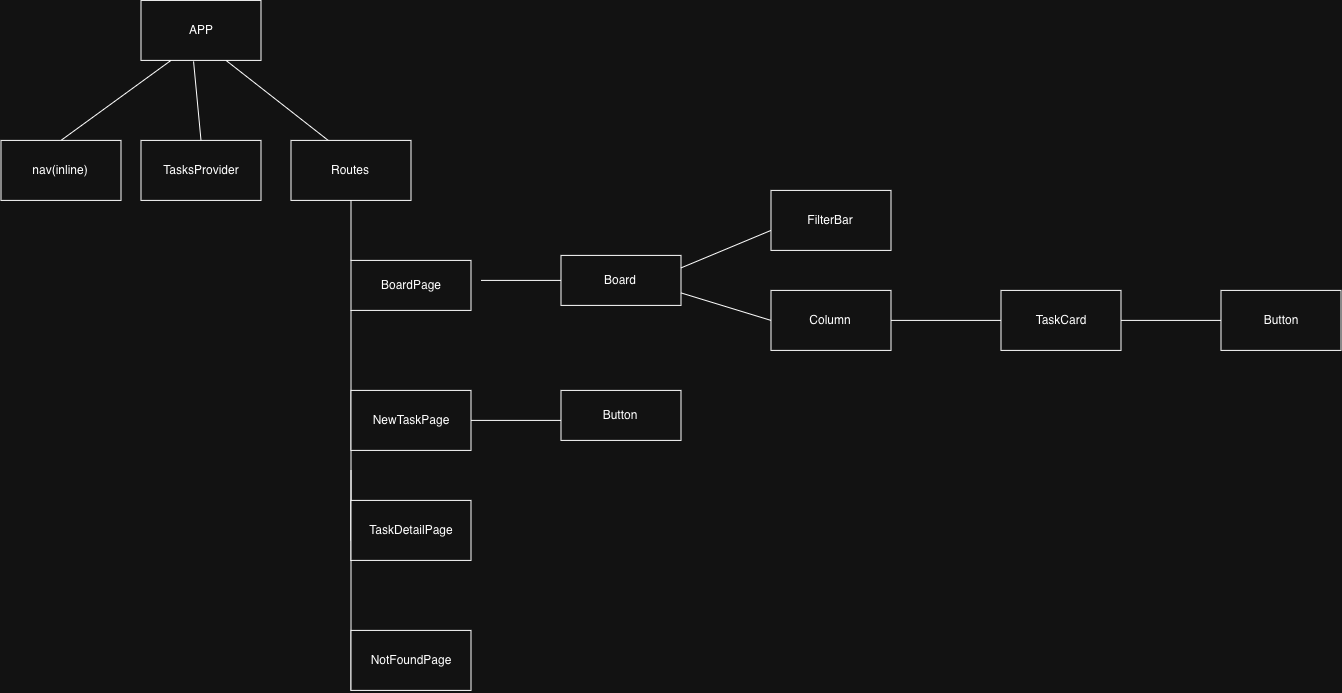

The diagram above was exported from draw.io. Its source (the exported page's mxGraphModel, read from the mxfile embedded in the PNG):
<mxGraphModel dx="991" dy="746" grid="1" gridSize="10" guides="1" tooltips="1" connect="1" arrows="1" fold="1" page="1" pageScale="1" pageWidth="850" pageHeight="1100" math="0" shadow="0">
  <root>
    <mxCell id="0" />
    <mxCell id="1" parent="0" />
    <mxCell id="pmC8VF8Ei-Ut-nG600y7-1" parent="1" style="rounded=0;whiteSpace=wrap;html=1;" value="APP" vertex="1">
      <mxGeometry height="60" width="120" x="280" y="40" as="geometry" />
    </mxCell>
    <mxCell id="pmC8VF8Ei-Ut-nG600y7-3" edge="1" parent="1" style="endArrow=none;html=1;rounded=0;" value="">
      <mxGeometry height="50" relative="1" width="50" as="geometry">
        <mxPoint x="200" y="180" as="sourcePoint" />
        <mxPoint x="310" y="100" as="targetPoint" />
      </mxGeometry>
    </mxCell>
    <mxCell id="pmC8VF8Ei-Ut-nG600y7-4" edge="1" parent="1" style="endArrow=none;html=1;rounded=0;" value="">
      <mxGeometry height="50" relative="1" width="50" as="geometry">
        <mxPoint x="480" y="190" as="sourcePoint" />
        <mxPoint x="365" y="100" as="targetPoint" />
      </mxGeometry>
    </mxCell>
    <mxCell id="pmC8VF8Ei-Ut-nG600y7-6" parent="1" style="rounded=0;whiteSpace=wrap;html=1;" value="Routes" vertex="1">
      <mxGeometry height="60" width="120" x="430" y="180" as="geometry" />
    </mxCell>
    <mxCell id="pmC8VF8Ei-Ut-nG600y7-10" edge="1" parent="1" style="endArrow=none;html=1;rounded=0;entryX=0.5;entryY=1;entryDx=0;entryDy=0;" target="pmC8VF8Ei-Ut-nG600y7-6" value="">
      <mxGeometry height="50" relative="1" width="50" as="geometry">
        <mxPoint x="490" y="300" as="sourcePoint" />
        <mxPoint x="390" y="240" as="targetPoint" />
      </mxGeometry>
    </mxCell>
    <mxCell id="pmC8VF8Ei-Ut-nG600y7-11" parent="1" style="rounded=0;whiteSpace=wrap;html=1;" value="BoardPage" vertex="1">
      <mxGeometry height="50" width="120" x="490" y="300" as="geometry" />
    </mxCell>
    <mxCell id="pmC8VF8Ei-Ut-nG600y7-22" edge="1" parent="1" style="endArrow=none;html=1;rounded=0;entryX=0.5;entryY=1;entryDx=0;entryDy=0;" value="">
      <mxGeometry height="50" relative="1" width="50" as="geometry">
        <mxPoint x="490" y="600" as="sourcePoint" />
        <mxPoint x="490" y="510" as="targetPoint" />
      </mxGeometry>
    </mxCell>
    <mxCell id="pmC8VF8Ei-Ut-nG600y7-27" parent="1" style="rounded=0;whiteSpace=wrap;html=1;" value="nav(inline)" vertex="1">
      <mxGeometry height="60" width="120" x="140" y="180" as="geometry" />
    </mxCell>
    <mxCell id="pmC8VF8Ei-Ut-nG600y7-28" edge="1" parent="1" source="pmC8VF8Ei-Ut-nG600y7-29" style="endArrow=none;html=1;rounded=0;entryX=0.438;entryY=1.017;entryDx=0;entryDy=0;entryPerimeter=0;exitX=0.5;exitY=0;exitDx=0;exitDy=0;" target="pmC8VF8Ei-Ut-nG600y7-1" value="">
      <mxGeometry height="50" relative="1" width="50" as="geometry">
        <mxPoint x="332.56" y="170" as="sourcePoint" />
        <mxPoint x="560" y="380" as="targetPoint" />
      </mxGeometry>
    </mxCell>
    <mxCell id="pmC8VF8Ei-Ut-nG600y7-29" parent="1" style="rounded=0;whiteSpace=wrap;html=1;" value="TasksProvider" vertex="1">
      <mxGeometry height="60" width="120" x="280" y="180" as="geometry" />
    </mxCell>
    <mxCell id="pmC8VF8Ei-Ut-nG600y7-31" edge="1" parent="1" style="endArrow=none;html=1;rounded=0;entryX=0;entryY=1;entryDx=0;entryDy=0;" target="pmC8VF8Ei-Ut-nG600y7-11" value="">
      <mxGeometry height="50" relative="1" width="50" as="geometry">
        <mxPoint x="490" y="580" as="sourcePoint" />
        <mxPoint x="560" y="380" as="targetPoint" />
      </mxGeometry>
    </mxCell>
    <mxCell id="pmC8VF8Ei-Ut-nG600y7-32" parent="1" style="rounded=0;whiteSpace=wrap;html=1;" value="NewTaskPage" vertex="1">
      <mxGeometry height="60" width="120" x="490" y="430" as="geometry" />
    </mxCell>
    <mxCell id="pmC8VF8Ei-Ut-nG600y7-33" parent="1" style="rounded=0;whiteSpace=wrap;html=1;" value="TaskDetailPage" vertex="1">
      <mxGeometry height="60" width="120" x="490" y="540" as="geometry" />
    </mxCell>
    <mxCell id="pmC8VF8Ei-Ut-nG600y7-34" edge="1" parent="1" source="pmC8VF8Ei-Ut-nG600y7-37" style="endArrow=none;html=1;rounded=0;entryX=0;entryY=1;entryDx=0;entryDy=0;exitX=0;exitY=1;exitDx=0;exitDy=0;" target="pmC8VF8Ei-Ut-nG600y7-33" value="">
      <mxGeometry height="50" relative="1" width="50" as="geometry">
        <mxPoint x="490" y="770" as="sourcePoint" />
        <mxPoint x="560" y="380" as="targetPoint" />
      </mxGeometry>
    </mxCell>
    <mxCell id="pmC8VF8Ei-Ut-nG600y7-37" parent="1" style="rounded=0;whiteSpace=wrap;html=1;" value="NotFoundPage" vertex="1">
      <mxGeometry height="60" width="120" x="490" y="670" as="geometry" />
    </mxCell>
    <mxCell id="pmC8VF8Ei-Ut-nG600y7-41" edge="1" parent="1" style="endArrow=none;html=1;rounded=0;entryX=0;entryY=0.5;entryDx=0;entryDy=0;" target="pmC8VF8Ei-Ut-nG600y7-42" value="">
      <mxGeometry height="50" relative="1" width="50" as="geometry">
        <mxPoint x="620" y="320" as="sourcePoint" />
        <mxPoint x="700" y="330" as="targetPoint" />
      </mxGeometry>
    </mxCell>
    <mxCell id="pmC8VF8Ei-Ut-nG600y7-42" parent="1" style="rounded=0;whiteSpace=wrap;html=1;" value="Board" vertex="1">
      <mxGeometry height="50" width="120" x="700" y="295" as="geometry" />
    </mxCell>
    <mxCell id="pmC8VF8Ei-Ut-nG600y7-44" edge="1" parent="1" source="pmC8VF8Ei-Ut-nG600y7-32" style="endArrow=none;html=1;rounded=0;exitX=1;exitY=0.5;exitDx=0;exitDy=0;" value="">
      <mxGeometry height="50" relative="1" width="50" as="geometry">
        <mxPoint x="650" y="440" as="sourcePoint" />
        <mxPoint x="700" y="460" as="targetPoint" />
      </mxGeometry>
    </mxCell>
    <mxCell id="pmC8VF8Ei-Ut-nG600y7-45" parent="1" style="rounded=0;whiteSpace=wrap;html=1;" value="Button" vertex="1">
      <mxGeometry height="50" width="120" x="700" y="430" as="geometry" />
    </mxCell>
    <mxCell id="pmC8VF8Ei-Ut-nG600y7-47" edge="1" parent="1" source="pmC8VF8Ei-Ut-nG600y7-42" style="endArrow=none;html=1;rounded=0;exitX=1;exitY=0.25;exitDx=0;exitDy=0;" value="">
      <mxGeometry height="50" relative="1" width="50" as="geometry">
        <mxPoint x="950" y="390" as="sourcePoint" />
        <mxPoint x="910" y="270" as="targetPoint" />
      </mxGeometry>
    </mxCell>
    <mxCell id="pmC8VF8Ei-Ut-nG600y7-48" edge="1" parent="1" source="pmC8VF8Ei-Ut-nG600y7-42" style="endArrow=none;html=1;rounded=0;exitX=1;exitY=0.75;exitDx=0;exitDy=0;" value="">
      <mxGeometry height="50" relative="1" width="50" as="geometry">
        <mxPoint x="600" y="440" as="sourcePoint" />
        <mxPoint x="910" y="360" as="targetPoint" />
      </mxGeometry>
    </mxCell>
    <mxCell id="pmC8VF8Ei-Ut-nG600y7-49" parent="1" style="rounded=0;whiteSpace=wrap;html=1;" value="FilterBar" vertex="1">
      <mxGeometry height="60" width="120" x="910" y="230" as="geometry" />
    </mxCell>
    <mxCell id="pmC8VF8Ei-Ut-nG600y7-50" parent="1" style="rounded=0;whiteSpace=wrap;html=1;" value="Column" vertex="1">
      <mxGeometry height="60" width="120" x="910" y="330" as="geometry" />
    </mxCell>
    <mxCell id="pmC8VF8Ei-Ut-nG600y7-51" edge="1" parent="1" source="pmC8VF8Ei-Ut-nG600y7-50" style="endArrow=none;html=1;rounded=0;exitX=1;exitY=0.5;exitDx=0;exitDy=0;" value="">
      <mxGeometry height="50" relative="1" width="50" as="geometry">
        <mxPoint x="600" y="440" as="sourcePoint" />
        <mxPoint x="1140" y="360" as="targetPoint" />
      </mxGeometry>
    </mxCell>
    <mxCell id="pmC8VF8Ei-Ut-nG600y7-52" parent="1" style="rounded=0;whiteSpace=wrap;html=1;" value="TaskCard" vertex="1">
      <mxGeometry height="60" width="120" x="1140" y="330" as="geometry" />
    </mxCell>
    <mxCell id="pmC8VF8Ei-Ut-nG600y7-53" edge="1" parent="1" source="pmC8VF8Ei-Ut-nG600y7-52" style="endArrow=none;html=1;rounded=0;exitX=1;exitY=0.5;exitDx=0;exitDy=0;" target="pmC8VF8Ei-Ut-nG600y7-54" value="">
      <mxGeometry height="50" relative="1" width="50" as="geometry">
        <mxPoint x="1040" y="440" as="sourcePoint" />
        <mxPoint x="1370" y="360" as="targetPoint" />
      </mxGeometry>
    </mxCell>
    <mxCell id="pmC8VF8Ei-Ut-nG600y7-54" parent="1" style="rounded=0;whiteSpace=wrap;html=1;" value="Button" vertex="1">
      <mxGeometry height="60" width="120" x="1360" y="330" as="geometry" />
    </mxCell>
  </root>
</mxGraphModel>